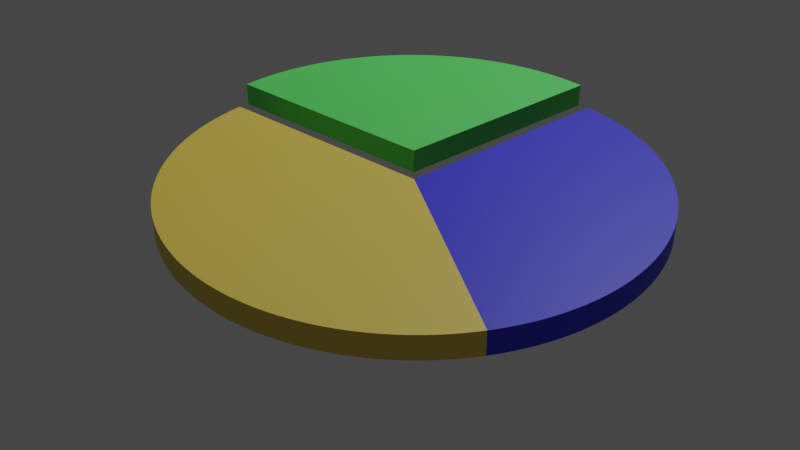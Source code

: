 # Source: piechart.blend  (saved by Blender 3.4.6; exported with 4.5.12 LTS)
import bpy
from mathutils import Matrix  # noqa: F401  (used for matrix-valued properties, if any)

bpy.ops.wm.read_factory_settings(use_empty=True)
scene = bpy.context.scene
scene.name = 'Scene'

# ---- collections
col_collection = bpy.data.collections.new('Collection'); scene.collection.children.link(col_collection)

# ---- materials (node trees are filled in below, after node groups)
mat_text_material = bpy.data.materials.new('Text Material')
mat_text_material.alpha_threshold = 0.0
mat_text_material.use_transparent_shadow = False
mat_text_material.roughness = 0.5
mat_text_material.line_color = (0.0, 0.0, 0.0, 1.0)
mat_a_material = bpy.data.materials.new('A Material')
mat_a_material.alpha_threshold = 0.0
mat_a_material.use_transparent_shadow = False
mat_a_material.roughness = 0.5
mat_a_material.line_color = (0.0, 0.0, 0.0, 1.0)
mat_b_material = bpy.data.materials.new('B Material')
mat_b_material.alpha_threshold = 0.0
mat_b_material.use_transparent_shadow = False
mat_b_material.roughness = 0.5
mat_b_material.line_color = (0.0, 0.0, 0.0, 1.0)
mat_c_material = bpy.data.materials.new('C Material')
mat_c_material.alpha_threshold = 0.0
mat_c_material.use_transparent_shadow = False
mat_c_material.roughness = 0.5
mat_c_material.line_color = (0.0, 0.0, 0.0, 1.0)

# ---- node groups
ng_nodegroup = bpy.data.node_groups.new('NodeGroup', 'GeometryNodeTree')
_s = ng_nodegroup.interface.new_socket(name='Curve', in_out='OUTPUT', socket_type='NodeSocketGeometry')
_s = ng_nodegroup.interface.new_socket(name='End', in_out='OUTPUT', socket_type='NodeSocketFloat')
_s = ng_nodegroup.interface.new_socket(name='Start', in_out='INPUT', socket_type='NodeSocketFloat')
_s.default_value = 6.283
_s.min_value = -1e+04
_s.max_value = 1e+04
_s = ng_nodegroup.interface.new_socket(name='Value', in_out='INPUT', socket_type='NodeSocketFloat')
_s.default_value = 0.5
_s.min_value = -1e+04
_s.max_value = 1e+04
_s = ng_nodegroup.interface.new_socket(name='Total', in_out='INPUT', socket_type='NodeSocketFloat')
_s.default_value = 0.5
_s.min_value = -1e+04
_s.max_value = 1e+04
_s = ng_nodegroup.interface.new_socket(name='Shift', in_out='INPUT', socket_type='NodeSocketFloat')
_s.default_value = 0.5
_s.min_value = -1e+04
_s.max_value = 1e+04
_s = ng_nodegroup.interface.new_socket(name='Segment Material', in_out='INPUT', socket_type='NodeSocketMaterial')
_s = ng_nodegroup.interface.new_socket(name='Text Material', in_out='INPUT', socket_type='NodeSocketMaterial')
ng_nodegroup.is_modifier = True
_N = ng_nodegroup.nodes; _L = ng_nodegroup.links
n0 = _N.new('ShaderNodeMath'); n0.name = 'Math'; n0.location = (-285, 53)
n0.operation = 'DIVIDE'
n1 = _N.new('ShaderNodeMath'); n1.name = 'Math.002'; n1.location = (180, -163)
n2 = _N.new('ShaderNodeMath'); n2.name = 'Math.003'; n2.location = (289, 239)
n2.operation = 'MULTIPLY'
n2.inputs[1].default_value = 100.0
n3 = _N.new('GeometryNodeCurveArc'); n3.name = 'Arc'; n3.location = (320, 53)
n3.inputs[0].default_value = 64
n3.inputs[8].default_value = True
n4 = _N.new('FunctionNodeValueToString'); n4.name = 'Value to String'; n4.location = (506, 225)
n4.inputs[1].default_value = 2
n5 = _N.new('GeometryNodeStringJoin'); n5.name = 'Join Strings'; n5.location = (726, 232)
n6 = _N.new('FunctionNodeInputString'); n6.name = 'String'; n6.location = (499, 128)
n6.string = '%'
n6.outputs[0].default_value = ''
n7 = _N.new('GeometryNodeStringToCurves'); n7.name = 'String to Curves'; n7.location = (926, 454)
n7.font = None
n7.align_x = 'CENTER'
n7.align_y = 'MIDDLE'
n7.inputs[1].default_value = 0.2
n8 = _N.new('GeometryNodeFillCurve'); n8.name = 'Fill Curve'; n8.location = (516, 20)
n9 = _N.new('NodeGroupOutput'); n9.name = 'Group Output'; n9.location = (2486, 4)
n10 = _N.new('ShaderNodeMath'); n10.name = 'Math.001'; n10.location = (-39, 43)
n10.operation = 'MULTIPLY'
n10.inputs[1].default_value = 6.283
n11 = _N.new('ShaderNodeMath'); n11.name = 'Math.005'; n11.location = (744, 556)
n11.operation = 'COSINE'
n12 = _N.new('NodeReroute'); n12.name = 'Reroute'; n12.location = (-201, 592)
n12.width = 16
n12.socket_idname = 'NodeSocketFloat'
n13 = _N.new('ShaderNodeMath'); n13.name = 'Math.006'; n13.location = (1218, 571)
n13.operation = 'MULTIPLY'
n14 = _N.new('ShaderNodeMath'); n14.name = 'Math.007'; n14.location = (717, 727)
n14.operation = 'SINE'
n15 = _N.new('NodeReroute'); n15.name = 'Reroute.001'; n15.location = (928, 606)
n15.width = 16
n15.socket_idname = 'NodeSocketFloat'
n16 = _N.new('ShaderNodeMath'); n16.name = 'Math.008'; n16.location = (1200, 775)
n16.operation = 'MULTIPLY'
n17 = _N.new('NodeGroupInput'); n17.name = 'Group Input'; n17.location = (-502, 12)
n18 = _N.new('ShaderNodeCombineXYZ'); n18.name = 'Combine XYZ'; n18.location = (1864, 477)
n19 = _N.new('GeometryNodeJoinGeometry'); n19.name = 'Join Geometry'; n19.location = (2037, 137)
n20 = _N.new('GeometryNodeSetPosition'); n20.name = 'Set Position.001'; n20.location = (2264, 237)
n21 = _N.new('GeometryNodeFillCurve'); n21.name = 'Fill Curve.001'; n21.location = (1179, 321)
n22 = _N.new('GeometryNodeSetPosition'); n22.name = 'Set Position'; n22.location = (1597, 338)
n23 = _N.new('GeometryNodeSetMaterial'); n23.name = 'Set Material'; n23.location = (1817, 283)
n24 = _N.new('GeometryNodeSetMaterial'); n24.name = 'Set Material.002'; n24.location = (1809, 77)
n25 = _N.new('NodeReroute'); n25.name = 'Reroute.002'; n25.location = (1342, 59)
n25.width = 16
n25.socket_idname = 'NodeSocketMaterial'
n26 = _N.new('ShaderNodeMath'); n26.name = 'Math.009'; n26.location = (313, 594)
n27 = _N.new('NodeReroute'); n27.name = 'Reroute.003'; n27.location = (612, 528)
n27.width = 16
n27.socket_idname = 'NodeSocketFloat'
n28 = _N.new('ShaderNodeMath'); n28.name = 'Math.004'; n28.location = (139, 281)
n28.operation = 'DIVIDE'
n28.inputs[1].default_value = 2.0
n29 = _N.new('GeometryNodeExtrudeMesh'); n29.name = 'Extrude Mesh'; n29.location = (783, 88)
n29.inputs[3].default_value = -0.1
n30 = _N.new('GeometryNodeExtrudeMesh'); n30.name = 'Extrude Mesh.001'; n30.location = (1387, 380)
n30.inputs[3].default_value = 0.025
n31 = _N.new('GeometryNodeSetMaterial'); n31.name = 'Set Material.001'; n31.location = (1619, 179)
n32 = _N.new('GeometryNodeAttributeStatistic'); n32.name = 'Attribute Statistic'; n32.location = (1144, -1)
n32.data_type = 'FLOAT_VECTOR'
n32.domain = 'FACE'
n33 = _N.new('GeometryNodeInputPosition'); n33.name = 'Position'; n33.location = (787, -244)
_L.new(n17.outputs[1], n0.inputs[0])
_L.new(n17.outputs[2], n0.inputs[1])
_L.new(n0.outputs[0], n10.inputs[0])
_L.new(n10.outputs[0], n3.inputs[6])
_L.new(n10.outputs[0], n1.inputs[0])
_L.new(n17.outputs[0], n1.inputs[1])
_L.new(n1.outputs[0], n9.inputs[1])
_L.new(n17.outputs[0], n3.inputs[5])
_L.new(n0.outputs[0], n2.inputs[0])
_L.new(n2.outputs[0], n4.inputs[0])
_L.new(n5.outputs[0], n7.inputs[0])
_L.new(n31.outputs[0], n19.inputs[0])
_L.new(n23.outputs[0], n19.inputs[0])
_L.new(n4.outputs[0], n5.inputs[1])
_L.new(n6.outputs[0], n5.inputs[1])
_L.new(n3.outputs[0], n8.inputs[0])
_L.new(n7.outputs[0], n21.inputs[0])
_L.new(n8.outputs[0], n29.inputs[0])
_L.new(n24.outputs[0], n19.inputs[0])
_L.new(n21.outputs[0], n30.inputs[0])
_L.new(n8.outputs[0], n32.inputs[0])
_L.new(n33.outputs[0], n32.inputs[2])
_L.new(n30.outputs[0], n22.inputs[0])
_L.new(n32.outputs[0], n22.inputs[3])
_L.new(n10.outputs[0], n28.inputs[0])
_L.new(n27.outputs[0], n11.inputs[0])
_L.new(n11.outputs[0], n13.inputs[0])
_L.new(n15.outputs[0], n13.inputs[1])
_L.new(n17.outputs[3], n12.inputs[0])
_L.new(n12.outputs[0], n15.inputs[0])
_L.new(n13.outputs[0], n18.inputs[0])
_L.new(n27.outputs[0], n14.inputs[0])
_L.new(n14.outputs[0], n16.inputs[0])
_L.new(n15.outputs[0], n16.inputs[1])
_L.new(n16.outputs[0], n18.inputs[1])
_L.new(n19.outputs[0], n20.inputs[0])
_L.new(n18.outputs[0], n20.inputs[3])
_L.new(n20.outputs[0], n9.inputs[0])
_L.new(n22.outputs[0], n23.inputs[0])
_L.new(n29.outputs[0], n31.inputs[0])
_L.new(n8.outputs[0], n24.inputs[0])
_L.new(n17.outputs[5], n23.inputs[2])
_L.new(n25.outputs[0], n31.inputs[2])
_L.new(n17.outputs[4], n25.inputs[0])
_L.new(n25.outputs[0], n24.inputs[2])
_L.new(n17.outputs[0], n26.inputs[0])
_L.new(n26.outputs[0], n27.inputs[0])
_L.new(n28.outputs[0], n26.inputs[1])
n9.is_active_output = True
ng_geometry_nodes = bpy.data.node_groups.new('Geometry Nodes', 'GeometryNodeTree')
_s = ng_geometry_nodes.interface.new_socket(name='Geometry', in_out='OUTPUT', socket_type='NodeSocketGeometry')
_s = ng_geometry_nodes.interface.new_socket(name='Geometry', in_out='INPUT', socket_type='NodeSocketGeometry')
_s = ng_geometry_nodes.interface.new_socket(name='A', in_out='INPUT', socket_type='NodeSocketFloat')
_s.default_value = 0.5
_s.min_value = -1e+04
_s.max_value = 1e+04
_s = ng_geometry_nodes.interface.new_socket(name='A Shift', in_out='INPUT', socket_type='NodeSocketFloat')
_s.default_value = 0.5
_s.min_value = -1e+04
_s.max_value = 1e+04
_s = ng_geometry_nodes.interface.new_socket(name='A Material', in_out='INPUT', socket_type='NodeSocketMaterial')
_s = ng_geometry_nodes.interface.new_socket(name='B', in_out='INPUT', socket_type='NodeSocketFloat')
_s.default_value = 0.5
_s.min_value = -1e+04
_s.max_value = 1e+04
_s = ng_geometry_nodes.interface.new_socket(name='B Shift', in_out='INPUT', socket_type='NodeSocketFloat')
_s.min_value = -1e+04
_s.max_value = 1e+04
_s = ng_geometry_nodes.interface.new_socket(name='B Material', in_out='INPUT', socket_type='NodeSocketMaterial')
_s = ng_geometry_nodes.interface.new_socket(name='C', in_out='INPUT', socket_type='NodeSocketFloat')
_s.default_value = 0.5
_s.min_value = -1e+04
_s.max_value = 1e+04
_s = ng_geometry_nodes.interface.new_socket(name='C Shift', in_out='INPUT', socket_type='NodeSocketFloat')
_s.min_value = -1e+04
_s.max_value = 1e+04
_s = ng_geometry_nodes.interface.new_socket(name='C Material', in_out='INPUT', socket_type='NodeSocketMaterial')
_s = ng_geometry_nodes.interface.new_socket(name='Text Material', in_out='INPUT', socket_type='NodeSocketMaterial')
ng_geometry_nodes.is_modifier = True
_N = ng_geometry_nodes.nodes; _L = ng_geometry_nodes.links
n0 = _N.new('GeometryNodeJoinGeometry'); n0.name = 'Join Geometry'; n0.location = (619, -6)
n1 = _N.new('NodeGroupOutput'); n1.name = 'Group Output'; n1.location = (818, -14)
n2 = _N.new('NodeGroupInput'); n2.name = 'Group Input'; n2.location = (-786, -11)
n3 = _N.new('NodeReroute'); n3.name = 'Reroute'; n3.location = (-567, -270)
n3.width = 16
n3.socket_idname = 'NodeSocketMaterial'
n4 = _N.new('GeometryNodeGroup'); n4.name = 'Group.002'; n4.location = (406, -18)
n4.label = 'Pie Segment'
n4.node_tree = ng_nodegroup
n5 = _N.new('GeometryNodeGroup'); n5.name = 'Group.001'; n5.location = (206, 52)
n5.label = 'Pie Segment'
n5.node_tree = ng_nodegroup
n6 = _N.new('ShaderNodeMath'); n6.name = 'Math.001'; n6.location = (-252, 124)
n7 = _N.new('ShaderNodeMath'); n7.name = 'Math'; n7.location = (-495, 128)
n8 = _N.new('GeometryNodeGroup'); n8.name = 'Group'; n8.location = (1, 100)
n8.label = 'Pie Segment'
n8.node_tree = ng_nodegroup
n8.inputs[0].default_value = 0.0
_L.new(n0.outputs[0], n1.inputs[0])
_L.new(n2.outputs[1], n8.inputs[1])
_L.new(n2.outputs[4], n7.inputs[1])
_L.new(n2.outputs[1], n7.inputs[0])
_L.new(n2.outputs[4], n5.inputs[1])
_L.new(n8.outputs[0], n0.inputs[0])
_L.new(n8.outputs[1], n5.inputs[0])
_L.new(n2.outputs[2], n8.inputs[3])
_L.new(n3.outputs[0], n8.inputs[5])
_L.new(n2.outputs[3], n8.inputs[4])
_L.new(n2.outputs[5], n5.inputs[3])
_L.new(n2.outputs[10], n3.inputs[0])
_L.new(n3.outputs[0], n5.inputs[5])
_L.new(n2.outputs[6], n5.inputs[4])
_L.new(n5.outputs[0], n0.inputs[0])
_L.new(n5.outputs[1], n4.inputs[0])
_L.new(n2.outputs[7], n4.inputs[1])
_L.new(n2.outputs[8], n4.inputs[3])
_L.new(n2.outputs[9], n4.inputs[4])
_L.new(n4.outputs[0], n0.inputs[0])
_L.new(n7.outputs[0], n6.inputs[0])
_L.new(n2.outputs[7], n6.inputs[1])
_L.new(n6.outputs[0], n8.inputs[2])
_L.new(n6.outputs[0], n5.inputs[2])
_L.new(n6.outputs[0], n4.inputs[2])
_L.new(n3.outputs[0], n4.inputs[5])
n1.is_active_output = True

# ---- material node trees
mat_text_material.use_nodes = True; mat_text_material.node_tree.nodes.clear()
_N = mat_text_material.node_tree.nodes; _L = mat_text_material.node_tree.links
n0 = _N.new('ShaderNodeOutputMaterial'); n0.name = 'Material Output'; n0.location = (300, 300)
n1 = _N.new('ShaderNodeBsdfPrincipled'); n1.name = 'Principled BSDF'; n1.location = (10, 300)
n1.distribution = 'GGX'
n1.subsurface_method = 'RANDOM_WALK_SKIN'
n1.inputs[0].default_value = (0.8, 0.03409, 0.1522, 1.0)
n1.inputs[3].default_value = 1.45
n1.inputs[27].default_value = (0.2529, 0.01358, 0.05253, 1.0)
n1.inputs[28].default_value = 1.0
_L.new(n1.outputs[0], n0.inputs[0])
n0.is_active_output = True
mat_a_material.use_nodes = True; mat_a_material.node_tree.nodes.clear()
_N = mat_a_material.node_tree.nodes; _L = mat_a_material.node_tree.links
n0 = _N.new('ShaderNodeOutputMaterial'); n0.name = 'Material Output'; n0.location = (300, 300)
n1 = _N.new('ShaderNodeBsdfPrincipled'); n1.name = 'Principled BSDF'; n1.location = (10, 300)
n1.distribution = 'GGX'
n1.subsurface_method = 'RANDOM_WALK_SKIN'
n1.inputs[0].default_value = (0.1004, 0.8, 0.1263, 1.0)
n1.inputs[3].default_value = 1.45
n1.inputs[27].default_value = (0.0, 0.0, 0.0, 1.0)
n1.inputs[28].default_value = 1.0
_L.new(n1.outputs[0], n0.inputs[0])
n0.is_active_output = True
mat_b_material.use_nodes = True; mat_b_material.node_tree.nodes.clear()
_N = mat_b_material.node_tree.nodes; _L = mat_b_material.node_tree.links
n0 = _N.new('ShaderNodeOutputMaterial'); n0.name = 'Material Output'; n0.location = (300, 300)
n1 = _N.new('ShaderNodeBsdfPrincipled'); n1.name = 'Principled BSDF'; n1.location = (10, 300)
n1.distribution = 'GGX'
n1.subsurface_method = 'RANDOM_WALK_SKIN'
n1.inputs[0].default_value = (0.8, 0.5928, 0.08584, 1.0)
n1.inputs[3].default_value = 1.45
n1.inputs[27].default_value = (0.0, 0.0, 0.0, 1.0)
n1.inputs[28].default_value = 1.0
_L.new(n1.outputs[0], n0.inputs[0])
n0.is_active_output = True
mat_c_material.use_nodes = True; mat_c_material.node_tree.nodes.clear()
_N = mat_c_material.node_tree.nodes; _L = mat_c_material.node_tree.links
n0 = _N.new('ShaderNodeOutputMaterial'); n0.name = 'Material Output'; n0.location = (300, 300)
n1 = _N.new('ShaderNodeBsdfPrincipled'); n1.name = 'Principled BSDF'; n1.location = (10, 300)
n1.distribution = 'GGX'
n1.subsurface_method = 'RANDOM_WALK_SKIN'
n1.inputs[0].default_value = (0.02751, 0.02745, 0.8, 1.0)
n1.inputs[3].default_value = 1.45
n1.inputs[27].default_value = (0.0, 0.0, 0.0, 1.0)
n1.inputs[28].default_value = 1.0
_L.new(n1.outputs[0], n0.inputs[0])
n0.is_active_output = True

# ---- world
world_world = bpy.data.worlds.new('World'); scene.world = world_world
world_world.use_nodes = True; world_world.node_tree.nodes.clear()
_N = world_world.node_tree.nodes; _L = world_world.node_tree.links
n0 = _N.new('ShaderNodeOutputWorld'); n0.name = 'World Output'; n0.location = (300, 300)
n1 = _N.new('ShaderNodeBackground'); n1.name = 'Background'; n1.location = (10, 300)
n1.inputs[0].default_value = (0.05088, 0.05088, 0.05088, 1.0)
_L.new(n1.outputs[0], n0.inputs[0])
n0.is_active_output = True
world_world.color = (0.05088, 0.05088, 0.05088)
world_world.use_sun_shadow = False
world_world.sun_shadow_jitter_overblur = 0.0

# ---- cameras
cam_camera = bpy.data.cameras.new('Camera')
cam_camera.clip_end = 100.0
cam_camera.ortho_scale = 7.314

# ---- lights
light_light = bpy.data.lights.new('Light', 'POINT')
light_light.transmission_factor = 0.0
light_light.energy = 1000.0
light_light.shadow_soft_size = 0.1
light_light.shadow_maximum_resolution = 0.006
light_light.use_absolute_resolution = True

# ---- meshes
me_cube = bpy.data.meshes.new('Cube')
me_cube.from_pydata([(1.0, 1.0, 1.0), (1.0, 1.0, -1.0), (1.0, -1.0, 1.0), (1.0, -1.0, -1.0), (-1.0, 1.0, 1.0), (-1.0, 1.0, -1.0), (-1.0, -1.0, 1.0), (-1.0, -1.0, -1.0)], [], [(0, 4, 6, 2), (3, 2, 6, 7), (7, 6, 4, 5), (5, 1, 3, 7), (1, 0, 2, 3), (5, 4, 0, 1)])
_uv = me_cube.uv_layers.new(name='UVMap')
_uv.uv.foreach_set('vector', [0.625, 0.5, 0.875, 0.5, 0.875, 0.75, 0.625, 0.75, 0.375, 0.75, 0.625, 0.75, 0.625, 1.0, 0.375, 1.0, 0.375, 0.0, 0.625, 0.0, 0.625, 0.25, 0.375, 0.25, 0.125, 0.5, 0.375, 0.5, 0.375, 0.75, 0.125, 0.75, 0.375, 0.5, 0.625, 0.5, 0.625, 0.75, 0.375, 0.75, 0.375, 0.25, 0.625, 0.25, 0.625, 0.5, 0.375, 0.5])
me_cube.materials.append(mat_text_material)
me_cube.use_mirror_vertex_groups = False
me_cube.update()

# ---- objects
ob_pie_chart = bpy.data.objects.new('Pie Chart', me_cube)
ob_light = bpy.data.objects.new('Light', light_light)
ob_camera = bpy.data.objects.new('Camera', cam_camera)

# ---- transforms, parenting, visibility, modifiers, constraints
ob_pie_chart.location = (0.0, 0.0, 0.0)
ob_pie_chart.lock_rotations_4d = False
ob_pie_chart.empty_display_type = 'ARROWS'
ob_pie_chart.lineart.crease_threshold = 0.0
_m = ob_pie_chart.modifiers.new('GeometryNodes', 'NODES')
_m.node_group = ng_geometry_nodes
_gi = [s.identifier for s in ng_geometry_nodes.interface.items_tree if s.item_type == 'SOCKET' and s.in_out == 'INPUT']
_m[_gi[1]] = 0.53  # A
_m[_gi[2]] = 0.24  # A Shift
_m[_gi[3]] = mat_a_material  # A Material
_m[_gi[4]] = 0.77  # B
_m[_gi[6]] = mat_b_material  # B Material
_m[_gi[7]] = 0.63  # C
_m[_gi[9]] = mat_c_material  # C Material
_m[_gi[10]] = mat_text_material  # Text Material
ob_light.location = (4.076, 1.005, 5.904)
ob_light.rotation_euler = (0.6503, 0.05522, 1.866)
ob_light.lock_rotations_4d = False
ob_light.empty_display_type = 'ARROWS'
ob_light.color = (0.0, 0.0, 0.0, 0.0)
ob_light.lineart.crease_threshold = 0.0
ob_camera.location = (-2.469, -2.847, 2.076)
ob_camera.rotation_euler = (1.026, 7.08e-08, -0.7)
ob_camera.scale = (1.0, 1.0, 1.0)
ob_camera.lock_rotations_4d = False
ob_camera.empty_display_type = 'ARROWS'
ob_camera.color = (0.0, 0.0, 0.0, 0.0)
ob_camera.display_type = 'WIRE'
ob_camera.lineart.crease_threshold = 0.0

# ---- collection membership
col_collection.objects.link(ob_pie_chart)
col_collection.objects.link(ob_light)
col_collection.objects.link(ob_camera)

# ---- scene / render settings (as saved in the file)
scene.camera = ob_camera
scene.frame_start = 1; scene.frame_end = 500; scene.frame_set(131)
scene.render.engine = 'BLENDER_EEVEE_NEXT'
scene.render.fps = 30
scene.render.film_transparent = True
scene.cycles.sampling_pattern = 'TABULATED_SOBOL'
scene.cycles.use_light_tree = False
scene.eevee.use_gtao = True
scene.eevee.gtao_distance = 1.0
scene.view_settings.view_transform = 'Filmic'
bpy.context.view_layer.update()
